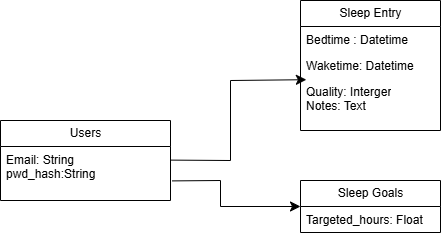

The diagram above was exported from draw.io. Its source (the exported page's mxGraphModel, read from the mxfile embedded in the PNG):
<mxGraphModel dx="1109" dy="615" grid="1" gridSize="10" guides="1" tooltips="1" connect="1" arrows="1" fold="1" page="1" pageScale="1" pageWidth="1100" pageHeight="850" math="0" shadow="0">
  <root>
    <mxCell id="0" />
    <mxCell id="1" parent="0" />
    <mxCell id="EbWbMVbgg57edSMCfw0j-1" parent="1" style="swimlane;fontStyle=0;childLayout=stackLayout;horizontal=1;startSize=26;fillColor=none;horizontalStack=0;resizeParent=1;resizeParentMax=0;resizeLast=0;collapsible=1;marginBottom=0;html=1;" value="Users" vertex="1">
      <mxGeometry height="80" width="170" x="110" y="300" as="geometry" />
    </mxCell>
    <mxCell id="r_QoH3uP-PiLaygW-Q-_-8" edge="1" parent="EbWbMVbgg57edSMCfw0j-1" source="EbWbMVbgg57edSMCfw0j-4" style="edgeStyle=none;curved=1;rounded=0;orthogonalLoop=1;jettySize=auto;html=1;fontSize=12;startSize=8;endSize=8;">
      <mxGeometry relative="1" as="geometry">
        <mxPoint x="170" y="60" as="targetPoint" />
      </mxGeometry>
    </mxCell>
    <mxCell id="EbWbMVbgg57edSMCfw0j-4" parent="EbWbMVbgg57edSMCfw0j-1" style="text;strokeColor=none;fillColor=none;align=left;verticalAlign=top;spacingLeft=4;spacingRight=4;overflow=hidden;rotatable=0;points=[[0,0.5],[1,0.5]];portConstraint=eastwest;whiteSpace=wrap;html=1;" value="&lt;div&gt;Email: String&lt;/div&gt;&lt;div&gt;pwd_hash:String&lt;/div&gt;" vertex="1">
      <mxGeometry height="54" width="170" y="26" as="geometry" />
    </mxCell>
    <mxCell id="EbWbMVbgg57edSMCfw0j-5" parent="1" style="swimlane;fontStyle=0;childLayout=stackLayout;horizontal=1;startSize=26;fillColor=none;horizontalStack=0;resizeParent=1;resizeParentMax=0;resizeLast=0;collapsible=1;marginBottom=0;html=1;" value="&lt;span style=&quot;text-wrap-mode: nowrap;&quot;&gt;Sleep Entry&lt;/span&gt;" vertex="1">
      <mxGeometry height="130" width="140" x="410" y="180" as="geometry" />
    </mxCell>
    <mxCell id="EbWbMVbgg57edSMCfw0j-6" parent="EbWbMVbgg57edSMCfw0j-5" style="text;strokeColor=none;fillColor=none;align=left;verticalAlign=top;spacingLeft=4;spacingRight=4;overflow=hidden;rotatable=0;points=[[0,0.5],[1,0.5]];portConstraint=eastwest;whiteSpace=wrap;html=1;" value="Bedtime : Datetime" vertex="1">
      <mxGeometry height="26" width="140" y="26" as="geometry" />
    </mxCell>
    <mxCell id="EbWbMVbgg57edSMCfw0j-7" parent="EbWbMVbgg57edSMCfw0j-5" style="text;strokeColor=none;fillColor=none;align=left;verticalAlign=top;spacingLeft=4;spacingRight=4;overflow=hidden;rotatable=0;points=[[0,0.5],[1,0.5]];portConstraint=eastwest;whiteSpace=wrap;html=1;" value="Waketime: Datetime" vertex="1">
      <mxGeometry height="26" width="140" y="52" as="geometry" />
    </mxCell>
    <mxCell id="EbWbMVbgg57edSMCfw0j-8" parent="EbWbMVbgg57edSMCfw0j-5" style="text;strokeColor=none;fillColor=none;align=left;verticalAlign=top;spacingLeft=4;spacingRight=4;overflow=hidden;rotatable=0;points=[[0,0.5],[1,0.5]];portConstraint=eastwest;whiteSpace=wrap;html=1;" value="Quality: Interger&lt;div&gt;Notes: Text&lt;/div&gt;" vertex="1">
      <mxGeometry height="52" width="140" y="78" as="geometry" />
    </mxCell>
    <mxCell id="r_QoH3uP-PiLaygW-Q-_-1" parent="1" style="swimlane;fontStyle=0;childLayout=stackLayout;horizontal=1;startSize=26;fillColor=none;horizontalStack=0;resizeParent=1;resizeParentMax=0;resizeLast=0;collapsible=1;marginBottom=0;html=1;" value="&lt;span style=&quot;text-wrap-mode: nowrap;&quot;&gt;Sleep Goals&lt;/span&gt;" vertex="1">
      <mxGeometry height="52" width="140" x="410" y="360" as="geometry" />
    </mxCell>
    <mxCell id="r_QoH3uP-PiLaygW-Q-_-2" parent="r_QoH3uP-PiLaygW-Q-_-1" style="text;strokeColor=none;fillColor=none;align=left;verticalAlign=top;spacingLeft=4;spacingRight=4;overflow=hidden;rotatable=0;points=[[0,0.5],[1,0.5]];portConstraint=eastwest;whiteSpace=wrap;html=1;" value="Targeted_hours: Float" vertex="1">
      <mxGeometry height="26" width="140" y="26" as="geometry" />
    </mxCell>
    <mxCell id="r_QoH3uP-PiLaygW-Q-_-6" edge="1" parent="1" source="EbWbMVbgg57edSMCfw0j-4" style="edgeStyle=none;curved=0;rounded=0;orthogonalLoop=1;jettySize=auto;html=1;entryX=0.042;entryY=0.023;entryDx=0;entryDy=0;entryPerimeter=0;fontSize=12;startSize=8;endSize=8;exitX=1.004;exitY=0.252;exitDx=0;exitDy=0;exitPerimeter=0;" target="EbWbMVbgg57edSMCfw0j-8">
      <mxGeometry relative="1" as="geometry">
        <Array as="points">
          <mxPoint x="340" y="340" />
          <mxPoint x="340" y="260" />
        </Array>
      </mxGeometry>
    </mxCell>
    <mxCell id="r_QoH3uP-PiLaygW-Q-_-7" edge="1" parent="1" source="EbWbMVbgg57edSMCfw0j-4" style="edgeStyle=none;curved=0;rounded=0;orthogonalLoop=1;jettySize=auto;html=1;entryX=0;entryY=0.5;entryDx=0;entryDy=0;fontSize=12;startSize=8;endSize=8;exitX=1.011;exitY=0.637;exitDx=0;exitDy=0;exitPerimeter=0;" target="r_QoH3uP-PiLaygW-Q-_-1">
      <mxGeometry relative="1" as="geometry">
        <Array as="points">
          <mxPoint x="330" y="360" />
          <mxPoint x="330" y="386" />
        </Array>
        <mxPoint x="290" y="360" as="sourcePoint" />
      </mxGeometry>
    </mxCell>
  </root>
</mxGraphModel>